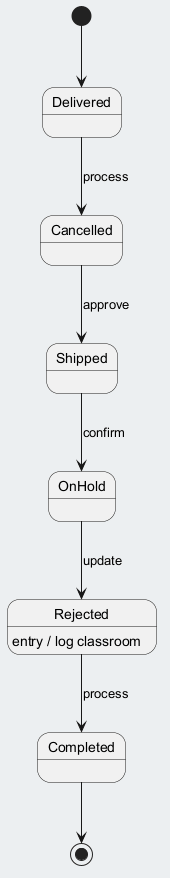

The diagram above was rendered by PlantUML. Its source (embedded in the PNG):
@startuml
skinparam backgroundColor #ECEFF1
skinparam classBackgroundColor #FFFFFF
skinparam classBorderColor #455A64
[*] --> Delivered
Delivered --> Cancelled : process
Cancelled --> Shipped : approve
Shipped --> OnHold : confirm
OnHold --> Rejected : update
Rejected --> Completed : process
Rejected : entry / log classroom
Completed --> [*]
@enduml